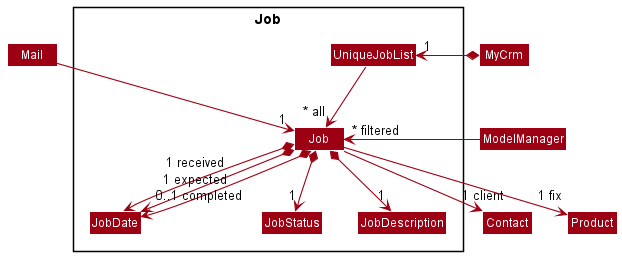

The diagram above was rendered by PlantUML. Its source (embedded in the PNG):
@startuml
!include style.puml
skinparam arrowThickness 1.1
skinparam arrowColor MODEL_COLOR
skinparam classBackgroundColor MODEL_COLOR

Package Job {
Class UniqueJobList
Class Job
Class JobDate
Class JobStatus
Class JobDescription
Class Hidden #FFF
}


MyCrm *-left-> "1" UniqueJobList
UniqueJobList --> "~* all" Job
Job *--> JobDate
Job *-->  JobDate
Job *-->"1 received\n1 expected\n  0..1 completed" JobDate
Hidden -[hidden]left- JobDate

Job *--> "1" JobStatus
Job *--> "1" JobDescription
Job --> "  1 client" Contact
Job --> "   1 fix" Product


'Class ModelManager #FFFFFF
Job -[hidden]right- ModelManager
ModelManager -->"~* filtered" Job

Job "1"  <-up- Mail

@enduml